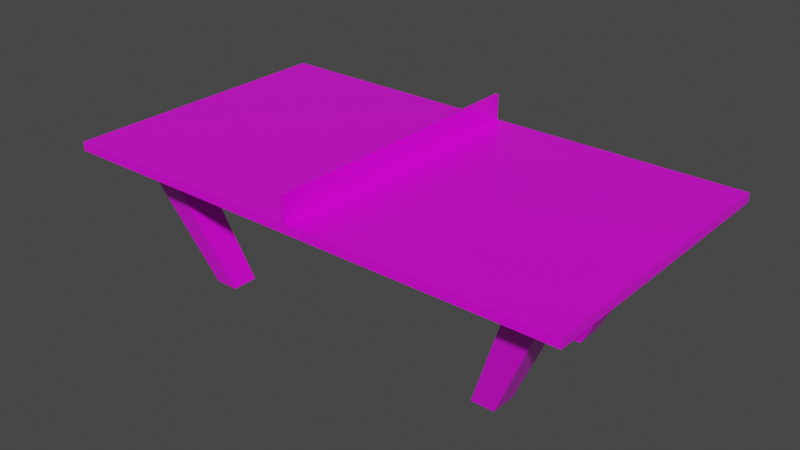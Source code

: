 # Source: Tisch.blend  (saved by Blender 2.92.15; exported with 4.5.12 LTS)
import bpy
from mathutils import Matrix  # noqa: F401  (used for matrix-valued properties, if any)

bpy.ops.wm.read_factory_settings(use_empty=True)
scene = bpy.context.scene
scene.name = 'Scene'

# ---- collections
col_collection = bpy.data.collections.new('Collection'); scene.collection.children.link(col_collection)

# ---- images (referenced by path relative to the original .blend; pixels are not part of the script)
import os
ASSET_DIR = os.environ.get("B2B_ASSET_DIR", "")  # directory of the original .blend (textures are referenced by path, not embedded)
HERE = os.path.dirname(os.path.abspath(__file__))  # packed textures are extracted next to this script under _unpacked/

def load_image(name, relpath, width, height, colorspace="sRGB"):
    """Load a texture the original file referenced (path relative to the .blend, or extracted next to this script)."""
    p = next((c for c in (os.path.join(HERE, relpath), os.path.join(ASSET_DIR, relpath)) if relpath and os.path.exists(c)), "")
    if p:
        img = bpy.data.images.load(p, check_existing=True)
        img.name = name
    else:  # same state as the original file: an image datablock whose file is absent (Cycles renders it pink)
        img = bpy.data.images.new(name, width, height)
        img.source = "FILE"
        img.filepath = "//" + (relpath or name)
    img.colorspace_settings.name = colorspace
    return img
img_tisch = load_image('Tisch', 'Tisch.png', 1024, 1024, 'sRGB')

# ---- materials (node trees are filled in below, after node groups)
mat_material = bpy.data.materials.new('Material')
mat_material.alpha_threshold = 0.0
mat_material.line_color = (0.0, 0.0, 0.0, 1.0)

# ---- material node trees
mat_material.use_nodes = True; mat_material.node_tree.nodes.clear()
_N = mat_material.node_tree.nodes; _L = mat_material.node_tree.links
n0 = _N.new('ShaderNodeOutputMaterial'); n0.name = 'Material Output'; n0.location = (300, 300)
n1 = _N.new('ShaderNodeBsdfPrincipled'); n1.name = 'Principled BSDF'; n1.location = (10, 300)
n1.distribution = 'GGX'
n1.subsurface_method = 'BURLEY'
n1.inputs[1].default_value = 0.1
n1.inputs[2].default_value = 0.3545
n1.inputs[3].default_value = 1.45
n1.inputs[13].default_value = 0.8091
n1.inputs[27].default_value = (0.0, 0.0, 0.0, 1.0)
n1.inputs[28].default_value = 1.0
n2 = _N.new('ShaderNodeTexImage'); n2.name = 'Image Texture'; n2.location = (-603, 339)
n2.image = img_tisch
_L.new(n1.outputs[0], n0.inputs[0])
_L.new(n2.outputs[0], n1.inputs[0])
n0.is_active_output = True

# ---- world
world_world = bpy.data.worlds.new('World'); scene.world = world_world
world_world.use_nodes = True; world_world.node_tree.nodes.clear()
_N = world_world.node_tree.nodes; _L = world_world.node_tree.links
n0 = _N.new('ShaderNodeOutputWorld'); n0.name = 'World Output'; n0.location = (300, 300)
n1 = _N.new('ShaderNodeBackground'); n1.name = 'Background'; n1.location = (10, 300)
n1.inputs[0].default_value = (0.05088, 0.05088, 0.05088, 1.0)
_L.new(n1.outputs[0], n0.inputs[0])
n0.is_active_output = True
world_world.color = (0.05088, 0.05088, 0.05088)
world_world.use_sun_shadow = False
world_world.sun_shadow_jitter_overblur = 0.0

# ---- meshes
me_cube = bpy.data.meshes.new('Cube')
me_cube.from_pydata([(1.0, 1.0, 0.01845), (1.0, 1.0, -0.04945), (1.0, -1.0, 0.01845), (1.0, -1.0, -0.04945), (-1.0, 1.0, 0.01845), (-1.0, 1.0, -0.04945), (-1.0, -1.0, 0.01845), (-1.0, -1.0, -0.04945), (0.0, 1.0, -0.04945), (0.0, -1.0, 0.01845), (0.0, -1.0, -0.04945), (0.0, 1.0, 0.01845), (-1.0, 0.0, -0.04945), (1.0, 0.0, 0.01845), (-1.0, 0.0, 0.01845), (1.0, 0.0, -0.04945), (0.0, 0.0, -0.04945), (0.0, 0.0, 0.01845), (-1.0, -0.5, -0.04945), (1.0, -0.5, 0.01845), (0.0, -0.5, -0.04945), (0.0, -0.5, 0.01845), (-1.0, -0.5, 0.01845), (1.0, -0.5, -0.04945), (-1.0, 0.5, 0.01845), (1.0, 0.5, -0.04945), (-1.0, 0.5, -0.04945), (1.0, 0.5, 0.01845), (0.0, 0.5, -0.04945), (0.0, 0.5, 0.01845), (0.5, -1.0, -0.04945), (0.5, 1.0, 0.01845), (0.5, 1.0, -0.04945), (0.5, -1.0, 0.01845), (0.5, 0.0, 0.01845), (0.5, 0.0, -0.04945), (0.5, -0.5, 0.01845), (0.5, -0.5, -0.04945), (0.5, 0.5, -0.04945), (0.5, 0.5, 0.01845), (-0.5, 1.0, -0.04945), (-0.5, -1.0, 0.01845), (-0.5, -1.0, -0.04945), (-0.5, 1.0, 0.01845), (-0.5, 0.0, -0.04945), (-0.5, 0.0, 0.01845), (-0.5, -0.5, -0.04945), (-0.5, -0.5, 0.01845), (-0.5, 0.5, 0.01845), (-0.5, 0.5, -0.04945), (0.75, -1.0, -0.04945), (0.75, 1.0, 0.01845), (0.75, 0.0, 0.01845), (0.75, -0.5, 0.01845), (0.75, 0.5, 0.01845), (0.75, 1.0, -0.04945), (0.75, -1.0, 0.01845), (0.75, 0.0, -0.04945), (0.75, -0.5, -0.04945), (0.75, 0.5, -0.04945), (0.25, 1.0, -0.04945), (0.25, -1.0, 0.01845), (0.25, 0.0, -0.04945), (0.25, -0.5, -0.04945), (0.25, 0.5, -0.04945), (0.25, -1.0, -0.04945), (0.25, 1.0, 0.01845), (0.25, 0.0, 0.01845), (0.25, -0.5, 0.01845), (0.25, 0.5, 0.01845), (-0.25, -1.0, -0.04945), (-0.25, 1.0, 0.01845), (-0.25, 0.0, 0.01845), (-0.25, -0.5, 0.01845), (-0.25, 0.5, 0.01845), (-0.25, 1.0, -0.04945), (-0.25, -1.0, 0.01845), (-0.25, 0.0, -0.04945), (-0.25, -0.5, -0.04945), (-0.25, 0.5, -0.04945), (-0.75, 1.0, -0.04945), (-0.75, -1.0, 0.01845), (-0.75, 0.0, -0.04945), (-0.75, -0.5, -0.04945), (-0.75, 0.5, -0.04945), (-0.75, -1.0, -0.04945), (-0.75, 1.0, 0.01845), (-0.75, 0.0, 0.01845), (-0.75, -0.5, 0.01845), (-0.75, 0.5, 0.01845), (-1.0, 0.75, 0.01845), (1.0, 0.75, -0.04945), (-1.0, 0.75, -0.04945), (1.0, 0.75, 0.01845), (0.0, 0.75, -0.04945), (0.0, 0.75, 0.01845), (0.5, 0.75, 0.01845), (0.5, 0.75, -0.04945), (-0.5, 0.75, -0.04945), (-0.5, 0.75, 0.01845), (0.75, 0.75, 0.01845), (0.75, 0.75, -0.04945), (0.25, 0.75, -0.04945), (0.25, 0.75, 0.01845), (-0.25, 0.75, 0.01845), (-0.25, 0.75, -0.04945), (-0.75, 0.75, -0.04945), (-0.75, 0.75, 0.01845), (-1.0, -0.75, -0.04945), (1.0, -0.75, 0.01845), (0.0, -0.75, -0.04945), (0.0, -0.75, 0.01845), (-1.0, -0.75, 0.01845), (1.0, -0.75, -0.04945), (0.5, -0.75, 0.01845), (0.5, -0.75, -0.04945), (-0.5, -0.75, -0.04945), (-0.5, -0.75, 0.01845), (0.75, -0.75, 0.01845), (0.75, -0.75, -0.04945), (0.25, -0.75, -0.04945), (0.25, -0.75, 0.01845), (-0.25, -0.75, 0.01845), (-0.25, -0.75, -0.04945), (-0.75, -0.75, -0.04945), (-0.75, -0.75, 0.01845), (-1.0, -0.25, 0.01845), (1.0, -0.25, -0.04945), (-1.0, -0.25, -0.04945), (1.0, -0.25, 0.01845), (0.0, -0.25, -0.04945), (0.0, -0.25, 0.01845), (0.5, -0.25, -0.04945), (0.5, -0.25, 0.01845), (-0.5, -0.25, 0.01845), (-0.5, -0.25, -0.04945), (0.75, -0.25, 0.01845), (0.75, -0.25, -0.04945), (0.25, -0.25, -0.04945), (0.25, -0.25, 0.01845), (-0.25, -0.25, 0.01845), (-0.25, -0.25, -0.04945), (-0.75, -0.25, -0.04945), (-0.75, -0.25, 0.01845), (-1.0, 0.25, -0.04945), (1.0, 0.25, 0.01845), (0.0, 0.25, -0.04945), (0.0, 0.25, 0.01845), (-1.0, 0.25, 0.01845), (1.0, 0.25, -0.04945), (0.5, 0.25, -0.04945), (0.5, 0.25, 0.01845), (-0.5, 0.25, 0.01845), (-0.5, 0.25, -0.04945), (0.75, 0.25, 0.01845), (0.75, 0.25, -0.04945), (0.25, 0.25, -0.04945), (0.25, 0.25, 0.01845), (-0.25, 0.25, 0.01845), (-0.25, 0.25, -0.04945), (-0.75, 0.25, -0.04945), (-0.75, 0.25, 0.01845), (-0.875, 1.0, -0.04945), (-0.875, -1.0, 0.01845), (-0.875, 0.0, -0.04945), (-0.875, -0.5, -0.04945), (-0.875, 0.5, -0.04945), (-0.875, -1.0, -0.04945), (-0.875, 1.0, 0.01845), (-0.875, 0.0, 0.01845), (-0.875, -0.5, 0.01845), (-0.875, 0.5, 0.01845), (-0.875, 0.75, -0.04945), (-0.875, 0.75, 0.01845), (-0.875, -0.75, -0.04945), (-0.875, -0.75, 0.01845), (-0.875, -0.25, -0.04945), (-0.875, -0.25, 0.01845), (-0.875, 0.25, -0.04945), (-0.875, 0.25, 0.01845), (0.875, -1.0, -0.04945), (0.875, 1.0, 0.01845), (0.875, 0.0, 0.01845), (0.875, -0.5, 0.01845), (0.875, 0.5, 0.01845), (0.875, 1.0, -0.04945), (0.875, -1.0, 0.01845), (0.875, 0.0, -0.04945), (0.875, -0.5, -0.04945), (0.875, 0.5, -0.04945), (0.875, 0.75, 0.01845), (0.875, 0.75, -0.04945), (0.875, -0.75, 0.01845), (0.875, -0.75, -0.04945), (0.875, -0.25, 0.01845), (0.875, -0.25, -0.04945), (0.875, 0.25, 0.01845), (0.875, 0.25, -0.04945), (0.5423, -0.3615, -1.055), (0.5423, -0.5423, -1.055), (0.6327, -0.3615, -1.055), (0.6327, -0.5423, -1.055), (0.5423, 0.3615, -1.055), (0.5423, 0.5423, -1.055), (0.6327, 0.3615, -1.055), (0.6327, 0.5423, -1.055), (-0.5423, -0.3615, -1.055), (-0.5423, -0.5423, -1.055), (-0.6327, -0.3615, -1.055), (-0.6327, -0.5423, -1.055), (-0.5423, 0.3615, -1.055), (-0.5423, 0.5423, -1.055), (-0.6327, 0.3615, -1.055), (-0.6327, 0.5423, -1.055), (0.125, 1.0, -0.04945), (0.125, -1.0, 0.01845), (0.125, 0.0, -0.04945), (0.125, -0.5, -0.04945), (0.125, 0.5, -0.04945), (0.125, -1.0, -0.04945), (0.125, 1.0, 0.01845), (0.125, 0.0, 0.01845), (0.125, -0.5, 0.01845), (0.125, 0.5, 0.01845), (0.125, 0.75, -0.04945), (0.125, 0.75, 0.01845), (0.125, -0.75, -0.04945), (0.125, -0.75, 0.01845), (0.125, -0.25, -0.04945), (0.125, -0.25, 0.01845), (0.125, 0.25, -0.04945), (0.125, 0.25, 0.01845), (-0.125, -1.0, -0.04945), (-0.125, 1.0, 0.01845), (-0.125, 0.0, 0.01845), (-0.125, -0.5, 0.01845), (-0.125, 0.5, 0.01845), (-0.125, 1.0, -0.04945), (-0.125, -1.0, 0.01845), (-0.125, 0.0, -0.04945), (-0.125, -0.5, -0.04945), (-0.125, 0.5, -0.04945), (-0.125, 0.75, 0.01845), (-0.125, 0.75, -0.04945), (-0.125, -0.75, 0.01845), (-0.125, -0.75, -0.04945), (-0.125, -0.25, 0.01845), (-0.125, -0.25, -0.04945), (-0.125, 0.25, 0.01845), (-0.125, 0.25, -0.04945), (0.0, -1.0, 0.2125), (0.0, 1.0, 0.2125), (0.0, 0.0, 0.2125), (0.0, -0.5, 0.2125), (0.0, 0.5, 0.2125), (0.0, 0.75, 0.2125), (0.0, -0.75, 0.2125), (0.0, -0.25, 0.2125), (0.0, 0.25, 0.2125), (0.0, -0.75, 0.01845), (0.0, -1.0, 0.01845), (0.0, 0.25, 0.01845), (0.0, 0.0, 0.01845), (0.0, -0.25, 0.01845), (0.0, -0.5, 0.01845), (0.0, 0.75, 0.01845), (0.0, 0.5, 0.01845), (0.0, 1.0, 0.01845), (0.0, -0.75, 0.2125), (0.0, -1.0, 0.2125), (0.0, 0.25, 0.2125), (0.0, 0.0, 0.2125), (0.0, -0.25, 0.2125), (0.0, -0.5, 0.2125), (0.0, 0.75, 0.2125), (0.0, 0.5, 0.2125), (0.0, 1.0, 0.2125), (0.007246, -0.7505, 0.01839), (0.007246, -1.001, 0.01839), (0.007246, 0.2502, 0.01839), (0.007246, 2.899e-12, 0.01839), (0.007246, -0.2502, 0.01839), (0.007246, -0.5003, 0.01839), (0.007246, 0.7505, 0.01839), (0.007246, 0.5003, 0.01839), (0.007246, 1.001, 0.01839), (0.007246, -0.7505, 0.2126), (0.007246, -1.001, 0.2126), (0.007246, 0.2502, 0.2126), (0.007246, 2.899e-12, 0.2126), (0.007246, -0.2502, 0.2126), (0.007246, -0.5003, 0.2126), (0.007246, 0.7505, 0.2126), (0.007246, 0.5003, 0.2126), (0.007246, 1.001, 0.2126), (-0.006097, -0.75, 0.01845), (-0.007108, -1.0, 0.01845), (-0.006097, 0.25, 0.01845), (-0.006097, 0.0, 0.01845), (-0.006097, -0.25, 0.01845), (-0.006097, -0.5, 0.01845), (-0.006097, 0.75, 0.01845), (-0.006097, 0.5, 0.01845), (-0.006097, 1.0, 0.01845), (-0.006097, -0.75, 0.2125), (-0.007108, -1.0, 0.2125), (-0.006097, 0.25, 0.2125), (-0.006097, 0.0, 0.2125), (-0.006097, -0.25, 0.2125), (-0.006097, -0.5, 0.2125), (-0.006097, 0.75, 0.2125), (-0.006097, 0.5, 0.2125), (-0.006097, 1.0, 0.2125)], [], [(175, 112, 6, 163), (167, 163, 6, 7), (92, 90, 4, 5), (193, 113, 3, 180), (113, 109, 2, 3), (185, 181, 0, 1), (237, 233, 11, 8), (245, 110, 10, 232), (219, 215, 9, 10), (227, 111, 9, 215), (231, 147, 17, 221), (249, 146, 16, 239), (149, 145, 13, 15), (197, 149, 15, 187), (128, 126, 14, 12), (179, 148, 14, 169), (108, 112, 22, 18), (229, 131, 21, 222), (247, 130, 20, 240), (127, 129, 19, 23), (195, 127, 23, 188), (177, 126, 22, 170), (173, 90, 24, 171), (191, 91, 25, 189), (91, 93, 27, 25), (243, 94, 28, 241), (225, 95, 29, 223), (144, 148, 24, 26), (100, 96, 39, 54), (102, 97, 38, 64), (138, 132, 37, 63), (136, 133, 36, 53), (156, 150, 35, 62), (154, 151, 34, 52), (118, 114, 33, 56), (50, 56, 33, 30), (60, 66, 31, 32), (120, 115, 30, 65), (106, 98, 49, 84), (104, 99, 48, 74), (140, 134, 47, 73), (142, 135, 46, 83), (158, 152, 45, 72), (160, 153, 44, 82), (124, 116, 42, 85), (80, 86, 43, 40), (70, 76, 41, 42), (122, 117, 41, 76), (180, 186, 56, 50), (192, 118, 56, 186), (196, 154, 52, 182), (194, 136, 53, 183), (190, 100, 54, 184), (97, 101, 59, 38), (132, 137, 58, 37), (150, 155, 57, 35), (32, 31, 51, 55), (115, 119, 50, 30), (226, 120, 65, 219), (214, 220, 66, 60), (230, 156, 62, 216), (228, 138, 63, 217), (224, 102, 64, 218), (96, 103, 69, 39), (133, 139, 68, 36), (151, 157, 67, 34), (114, 121, 61, 33), (30, 33, 61, 65), (244, 122, 76, 238), (232, 238, 76, 70), (248, 158, 72, 234), (246, 140, 73, 235), (242, 104, 74, 236), (98, 105, 79, 49), (135, 141, 78, 46), (153, 159, 77, 44), (116, 123, 70, 42), (40, 43, 71, 75), (162, 168, 86, 80), (174, 124, 85, 167), (178, 160, 82, 164), (176, 142, 83, 165), (172, 106, 211, 213), (99, 107, 89, 48), (134, 143, 88, 47), (152, 161, 87, 45), (42, 41, 81, 85), (117, 125, 81, 41), (43, 86, 107, 99), (162, 80, 106, 172), (40, 75, 105, 98), (233, 71, 104, 242), (31, 66, 103, 96), (214, 60, 102, 224), (32, 55, 101, 97), (181, 51, 100, 190), (71, 43, 99, 104), (80, 40, 98, 106), (60, 32, 97, 102), (51, 31, 96, 100), (220, 11, 95, 225), (237, 8, 94, 243), (1, 0, 93, 91), (185, 1, 91, 191), (168, 4, 90, 173), (26, 24, 90, 92), (47, 88, 125, 117), (83, 124, 207, 206), (46, 78, 123, 116), (235, 73, 122, 244), (36, 68, 121, 114), (217, 63, 120, 226), (37, 58, 119, 115), (183, 53, 118, 192), (73, 47, 117, 122), (83, 46, 116, 124), (63, 37, 115, 120), (53, 36, 114, 118), (7, 6, 112, 108), (222, 21, 111, 227), (240, 20, 110, 245), (23, 19, 109, 113), (188, 23, 113, 193), (170, 22, 112, 175), (45, 87, 143, 134), (164, 82, 142, 176), (44, 77, 141, 135), (234, 72, 140, 246), (34, 67, 139, 133), (216, 62, 138, 228), (35, 57, 137, 132), (182, 52, 136, 194), (82, 44, 135, 142), (72, 45, 134, 140), (52, 34, 133, 136), (62, 35, 132, 138), (169, 14, 126, 177), (187, 15, 127, 195), (15, 13, 129, 127), (239, 16, 130, 247), (221, 17, 131, 229), (18, 22, 126, 128), (48, 89, 161, 152), (166, 84, 160, 178), (49, 79, 159, 153), (236, 74, 158, 248), (39, 69, 157, 151), (218, 64, 156, 230), (38, 59, 155, 150), (184, 54, 154, 196), (84, 49, 153, 160), (74, 48, 152, 158), (54, 39, 151, 154), (64, 38, 150, 156), (12, 14, 148, 144), (171, 24, 148, 179), (189, 25, 149, 197), (25, 27, 145, 149), (241, 28, 146, 249), (223, 29, 147, 231), (89, 171, 179, 161), (26, 166, 178, 144), (87, 169, 177, 143), (12, 164, 176, 128), (88, 170, 175, 125), (18, 165, 174, 108), (86, 168, 173, 107), (5, 162, 172, 92), (92, 172, 166, 26), (128, 176, 165, 18), (144, 178, 164, 12), (108, 174, 167, 7), (5, 4, 168, 162), (107, 173, 171, 89), (143, 177, 170, 88), (161, 179, 169, 87), (85, 81, 163, 167), (125, 175, 163, 81), (59, 189, 197, 155), (27, 184, 196, 145), (57, 187, 195, 137), (13, 182, 194, 129), (119, 58, 198, 199), (19, 183, 192, 109), (55, 185, 191, 101), (0, 181, 190, 93), (93, 190, 184, 27), (129, 194, 183, 19), (145, 196, 182, 13), (109, 192, 186, 2), (3, 2, 186, 180), (59, 101, 203, 202), (137, 195, 188, 58), (155, 197, 187, 57), (55, 51, 181, 185), (119, 193, 180, 50), (198, 200, 201, 199), (193, 119, 199, 201), (188, 193, 201, 200), (58, 188, 200, 198), (203, 205, 204, 202), (189, 59, 202, 204), (191, 189, 204, 205), (101, 191, 205, 203), (208, 206, 207, 209), (165, 83, 206, 208), (124, 174, 209, 207), (174, 165, 208, 209), (213, 211, 210, 212), (106, 84, 210, 211), (84, 166, 212, 210), (166, 172, 213, 212), (69, 223, 231, 157), (28, 218, 230, 146), (67, 221, 229, 139), (16, 216, 228, 130), (68, 222, 227, 121), (20, 217, 226, 110), (66, 220, 225, 103), (8, 214, 224, 94), (94, 224, 218, 28), (130, 228, 217, 20), (146, 230, 216, 16), (8, 11, 220, 214), (110, 226, 219, 10), (103, 225, 223, 69), (139, 229, 222, 68), (157, 231, 221, 67), (121, 227, 215, 61), (65, 61, 215, 219), (79, 241, 249, 159), (29, 236, 248, 147), (77, 239, 247, 141), (17, 234, 246, 131), (78, 240, 245, 123), (21, 235, 244, 111), (75, 237, 243, 105), (11, 233, 242, 95), (95, 242, 236, 29), (131, 246, 235, 21), (147, 248, 234, 17), (10, 9, 238, 232), (111, 244, 238, 9), (105, 243, 241, 79), (141, 247, 240, 78), (159, 249, 239, 77), (123, 245, 232, 70), (75, 71, 233, 237), (17, 131, 263, 262), (252, 258, 270, 271), (21, 111, 259, 264), (250, 256, 268, 269), (258, 254, 275, 270), (257, 252, 271, 272), (29, 147, 261, 266), (9, 250, 269, 260), (272, 271, 289, 290), (260, 269, 287, 278), (262, 263, 281, 280), (268, 273, 291, 286), (264, 259, 277, 282), (274, 276, 294, 292), (267, 265, 283, 285), (275, 274, 292, 293), (251, 11, 267, 276), (253, 257, 272, 273), (147, 17, 262, 261), (254, 255, 274, 275), (11, 95, 265, 267), (111, 9, 260, 259), (255, 251, 276, 274), (95, 29, 266, 265), (256, 253, 273, 268), (131, 21, 264, 263), (277, 278, 296, 295), (284, 279, 297, 302), (290, 289, 307, 308), (278, 287, 305, 296), (280, 281, 299, 298), (286, 291, 309, 304), (282, 277, 295, 300), (292, 294, 312, 310), (266, 261, 279, 284), (259, 260, 278, 277), (270, 275, 293, 288), (269, 268, 286, 287), (261, 262, 280, 279), (271, 270, 288, 289), (263, 264, 282, 281), (276, 267, 285, 294), (273, 272, 290, 291), (265, 266, 284, 283), (303, 301, 310, 312), (301, 302, 311, 310), (297, 298, 307, 306), (302, 297, 306, 311), (295, 296, 305, 304), (300, 295, 304, 309), (299, 300, 309, 308), (298, 299, 308, 307), (288, 293, 311, 306), (287, 286, 304, 305), (279, 280, 298, 297), (289, 288, 306, 307), (281, 282, 300, 299), (294, 285, 303, 312), (291, 290, 308, 309), (283, 284, 302, 301), (293, 292, 310, 311), (285, 283, 301, 303), (277, 282, 281, 280, 279, 284, 283, 285, 294, 292, 293, 288, 289, 290, 291, 286, 287, 278)])
_uv = me_cube.uv_layers.new(name='UVMap')
_uv.uv.foreach_set('vector', [0.3912, 0.7974, 0.4163, 0.7974, 0.4163, 0.8475, 0.3912, 0.8475, 0.8441, 0.2804, 0.8305, 0.2804, 0.8305, 0.2553, 0.8441, 0.2553, 0.7569, 0.3055, 0.7433, 0.3055, 0.7433, 0.2553, 0.7569, 0.2553, 0.3912, 0.3661, 0.4163, 0.3661, 0.4163, 0.4163, 0.3912, 0.4163, 0.8005, 0.3055, 0.7869, 0.3055, 0.7869, 0.2553, 0.8005, 0.2553, 0.5395, 0.4713, 0.5259, 0.4713, 0.5259, 0.4462, 0.5395, 0.4462, 0.5395, 0.672, 0.5259, 0.672, 0.5259, 0.6469, 0.5395, 0.6469, 0.1905, 0.3661, 0.2156, 0.3661, 0.2156, 0.4163, 0.1905, 0.4163, 0.8441, 0.481, 0.8305, 0.481, 0.8305, 0.456, 0.8441, 0.456, 0.1905, 0.7974, 0.2156, 0.7974, 0.2156, 0.8475, 0.1905, 0.8475, 0.1905, 0.5967, 0.2156, 0.5967, 0.2156, 0.6469, 0.1905, 0.6469, 0.1905, 0.1655, 0.2156, 0.1655, 0.2156, 0.2156, 0.1905, 0.2156, 0.8005, 0.5061, 0.7869, 0.5061, 0.7869, 0.456, 0.8005, 0.456, 0.3912, 0.1655, 0.4163, 0.1655, 0.4163, 0.2156, 0.3912, 0.2156, 0.7569, 0.5061, 0.7433, 0.5061, 0.7433, 0.456, 0.7569, 0.456, 0.3912, 0.5967, 0.4163, 0.5967, 0.4163, 0.6469, 0.3912, 0.6469, 0.7569, 0.6064, 0.7433, 0.6064, 0.7433, 0.5563, 0.7569, 0.5563, 0.1905, 0.697, 0.2156, 0.697, 0.2156, 0.7472, 0.1905, 0.7472, 0.1905, 0.2658, 0.2156, 0.2658, 0.2156, 0.316, 0.1905, 0.316, 0.8005, 0.4058, 0.7869, 0.4058, 0.7869, 0.3556, 0.8005, 0.3556, 0.3912, 0.2658, 0.4163, 0.2658, 0.4163, 0.316, 0.3912, 0.316, 0.3912, 0.697, 0.4163, 0.697, 0.4163, 0.7472, 0.3912, 0.7472, 0.3912, 0.4964, 0.4163, 0.4964, 0.4163, 0.5466, 0.3912, 0.5466, 0.3912, 0.06514, 0.4163, 0.06514, 0.4163, 0.1153, 0.3912, 0.1153, 0.8005, 0.6064, 0.7869, 0.6064, 0.7869, 0.5563, 0.8005, 0.5563, 0.1905, 0.06514, 0.2156, 0.06514, 0.2156, 0.1153, 0.1905, 0.1153, 0.1905, 0.4964, 0.2156, 0.4964, 0.2156, 0.5466, 0.1905, 0.5466, 0.7569, 0.4058, 0.7433, 0.4058, 0.7433, 0.3556, 0.7569, 0.3556, 0.06514, 0.4964, 0.1153, 0.4964, 0.1153, 0.5466, 0.06514, 0.5466, 0.2658, 0.06514, 0.316, 0.06514, 0.316, 0.1153, 0.2658, 0.1153, 0.2658, 0.2658, 0.316, 0.2658, 0.316, 0.316, 0.2658, 0.316, 0.06514, 0.697, 0.1153, 0.697, 0.1153, 0.7472, 0.06514, 0.7472, 0.2658, 0.1655, 0.316, 0.1655, 0.316, 0.2156, 0.2658, 0.2156, 0.06514, 0.5967, 0.1153, 0.5967, 0.1153, 0.6469, 0.06514, 0.6469, 0.06514, 0.7974, 0.1153, 0.7974, 0.1153, 0.8475, 0.06514, 0.8475, 0.8441, 0.6064, 0.8305, 0.6064, 0.8305, 0.5563, 0.8441, 0.5563, 0.5395, 0.5967, 0.5259, 0.5967, 0.5259, 0.5466, 0.5395, 0.5466, 0.2658, 0.3661, 0.316, 0.3661, 0.316, 0.4163, 0.2658, 0.4163, 0.06514, 0.06514, 0.1153, 0.06514, 0.1153, 0.1153, 0.06514, 0.1153, 0.2658, 0.4964, 0.316, 0.4964, 0.316, 0.5466, 0.2658, 0.5466, 0.2658, 0.697, 0.316, 0.697, 0.316, 0.7472, 0.2658, 0.7472, 0.06514, 0.2658, 0.1153, 0.2658, 0.1153, 0.316, 0.06514, 0.316, 0.2658, 0.5967, 0.316, 0.5967, 0.316, 0.6469, 0.2658, 0.6469, 0.06514, 0.1655, 0.1153, 0.1655, 0.1153, 0.2156, 0.06514, 0.2156, 0.06514, 0.3661, 0.1153, 0.3661, 0.1153, 0.4163, 0.06514, 0.4163, 0.5395, 0.7974, 0.5259, 0.7974, 0.5259, 0.7472, 0.5395, 0.7472, 0.8441, 0.4058, 0.8305, 0.4058, 0.8305, 0.3556, 0.8441, 0.3556, 0.2658, 0.7974, 0.316, 0.7974, 0.316, 0.8475, 0.2658, 0.8475, 0.8441, 0.6315, 0.8305, 0.6315, 0.8305, 0.6064, 0.8441, 0.6064, 0.04006, 0.7974, 0.06514, 0.7974, 0.06514, 0.8475, 0.04006, 0.8475, 0.04006, 0.5967, 0.06514, 0.5967, 0.06514, 0.6469, 0.04006, 0.6469, 0.04006, 0.697, 0.06514, 0.697, 0.06514, 0.7472, 0.04006, 0.7472, 0.04006, 0.4964, 0.06514, 0.4964, 0.06514, 0.5466, 0.04006, 0.5466, 0.316, 0.06514, 0.3661, 0.06514, 0.3661, 0.1153, 0.316, 0.1153, 0.316, 0.2658, 0.3661, 0.2658, 0.3661, 0.316, 0.316, 0.316, 0.316, 0.1655, 0.3661, 0.1655, 0.3661, 0.2156, 0.316, 0.2156, 0.5395, 0.5466, 0.5259, 0.5466, 0.5259, 0.4964, 0.5395, 0.4964, 0.316, 0.3661, 0.3661, 0.3661, 0.3661, 0.4163, 0.316, 0.4163, 0.2407, 0.3661, 0.2658, 0.3661, 0.2658, 0.4163, 0.2407, 0.4163, 0.5395, 0.6218, 0.5259, 0.6218, 0.5259, 0.5967, 0.5395, 0.5967, 0.2407, 0.1655, 0.2658, 0.1655, 0.2658, 0.2156, 0.2407, 0.2156, 0.2407, 0.2658, 0.2658, 0.2658, 0.2658, 0.316, 0.2407, 0.316, 0.2407, 0.06514, 0.2658, 0.06514, 0.2658, 0.1153, 0.2407, 0.1153, 0.1153, 0.4964, 0.1655, 0.4964, 0.1655, 0.5466, 0.1153, 0.5466, 0.1153, 0.697, 0.1655, 0.697, 0.1655, 0.7472, 0.1153, 0.7472, 0.1153, 0.5967, 0.1655, 0.5967, 0.1655, 0.6469, 0.1153, 0.6469, 0.1153, 0.7974, 0.1655, 0.7974, 0.1655, 0.8475, 0.1153, 0.8475, 0.8441, 0.5563, 0.8305, 0.5563, 0.8305, 0.5061, 0.8441, 0.5061, 0.2407, 0.7974, 0.2658, 0.7974, 0.2658, 0.8475, 0.2407, 0.8475, 0.8441, 0.4309, 0.8305, 0.4309, 0.8305, 0.4058, 0.8441, 0.4058, 0.2407, 0.5967, 0.2658, 0.5967, 0.2658, 0.6469, 0.2407, 0.6469, 0.2407, 0.697, 0.2658, 0.697, 0.2658, 0.7472, 0.2407, 0.7472, 0.2407, 0.4964, 0.2658, 0.4964, 0.2658, 0.5466, 0.2407, 0.5466, 0.1153, 0.06514, 0.1655, 0.06514, 0.1655, 0.1153, 0.1153, 0.1153, 0.1153, 0.2658, 0.1655, 0.2658, 0.1655, 0.316, 0.1153, 0.316, 0.1153, 0.1655, 0.1655, 0.1655, 0.1655, 0.2156, 0.1153, 0.2156, 0.1153, 0.3661, 0.1655, 0.3661, 0.1655, 0.4163, 0.1153, 0.4163, 0.5395, 0.7472, 0.5259, 0.7472, 0.5259, 0.697, 0.5395, 0.697, 0.5395, 0.8224, 0.5259, 0.8224, 0.5259, 0.7974, 0.5395, 0.7974, 0.04006, 0.3661, 0.06514, 0.3661, 0.06514, 0.4163, 0.04006, 0.4163, 0.04006, 0.1655, 0.06514, 0.1655, 0.06514, 0.2156, 0.04006, 0.2156, 0.04006, 0.2658, 0.06514, 0.2658, 0.06514, 0.316, 0.04006, 0.316, 0.8764, 0.8986, 0.852, 0.8927, 0.8587, 0.6866, 0.8764, 0.6908, 0.316, 0.4964, 0.3661, 0.4964, 0.3661, 0.5466, 0.316, 0.5466, 0.316, 0.697, 0.3661, 0.697, 0.3661, 0.7472, 0.316, 0.7472, 0.316, 0.5967, 0.3661, 0.5967, 0.3661, 0.6469, 0.316, 0.6469, 0.8441, 0.3556, 0.8305, 0.3556, 0.8305, 0.3055, 0.8441, 0.3055, 0.316, 0.7974, 0.3661, 0.7974, 0.3661, 0.8475, 0.316, 0.8475, 0.316, 0.4462, 0.3661, 0.4462, 0.3661, 0.4964, 0.316, 0.4964, 0.04006, 0.01498, 0.06514, 0.01498, 0.06514, 0.06514, 0.04006, 0.06514, 0.1153, 0.01498, 0.1655, 0.01498, 0.1655, 0.06514, 0.1153, 0.06514, 0.2407, 0.4462, 0.2658, 0.4462, 0.2658, 0.4964, 0.2407, 0.4964, 0.1153, 0.4462, 0.1655, 0.4462, 0.1655, 0.4964, 0.1153, 0.4964, 0.2407, 0.01498, 0.2658, 0.01498, 0.2658, 0.06514, 0.2407, 0.06514, 0.316, 0.01498, 0.3661, 0.01498, 0.3661, 0.06514, 0.316, 0.06514, 0.04006, 0.4462, 0.06514, 0.4462, 0.06514, 0.4964, 0.04006, 0.4964, 0.2658, 0.4462, 0.316, 0.4462, 0.316, 0.4964, 0.2658, 0.4964, 0.06514, 0.01498, 0.1153, 0.01498, 0.1153, 0.06514, 0.06514, 0.06514, 0.2658, 0.01498, 0.316, 0.01498, 0.316, 0.06514, 0.2658, 0.06514, 0.06514, 0.4462, 0.1153, 0.4462, 0.1153, 0.4964, 0.06514, 0.4964, 0.1905, 0.4462, 0.2156, 0.4462, 0.2156, 0.4964, 0.1905, 0.4964, 0.1905, 0.01498, 0.2156, 0.01498, 0.2156, 0.06514, 0.1905, 0.06514, 0.8005, 0.6566, 0.7869, 0.6566, 0.7869, 0.6064, 0.8005, 0.6064, 0.3912, 0.01498, 0.4163, 0.01498, 0.4163, 0.06514, 0.3912, 0.06514, 0.3912, 0.4462, 0.4163, 0.4462, 0.4163, 0.4964, 0.3912, 0.4964, 0.7569, 0.3556, 0.7433, 0.3556, 0.7433, 0.3055, 0.7569, 0.3055, 0.316, 0.7472, 0.3661, 0.7472, 0.3661, 0.7974, 0.316, 0.7974, 0.793, 0.2184, 0.7433, 0.2252, 0.7571, 0.01993, 0.793, 0.01498, 0.1153, 0.316, 0.1655, 0.316, 0.1655, 0.3661, 0.1153, 0.3661, 0.2407, 0.7472, 0.2658, 0.7472, 0.2658, 0.7974, 0.2407, 0.7974, 0.1153, 0.7472, 0.1655, 0.7472, 0.1655, 0.7974, 0.1153, 0.7974, 0.2407, 0.316, 0.2658, 0.316, 0.2658, 0.3661, 0.2407, 0.3661, 0.316, 0.316, 0.3661, 0.316, 0.3661, 0.3661, 0.316, 0.3661, 0.04006, 0.7472, 0.06514, 0.7472, 0.06514, 0.7974, 0.04006, 0.7974, 0.2658, 0.7472, 0.316, 0.7472, 0.316, 0.7974, 0.2658, 0.7974, 0.06514, 0.316, 0.1153, 0.316, 0.1153, 0.3661, 0.06514, 0.3661, 0.2658, 0.316, 0.316, 0.316, 0.316, 0.3661, 0.2658, 0.3661, 0.06514, 0.7472, 0.1153, 0.7472, 0.1153, 0.7974, 0.06514, 0.7974, 0.7569, 0.6566, 0.7433, 0.6566, 0.7433, 0.6064, 0.7569, 0.6064, 0.1905, 0.7472, 0.2156, 0.7472, 0.2156, 0.7974, 0.1905, 0.7974, 0.1905, 0.316, 0.2156, 0.316, 0.2156, 0.3661, 0.1905, 0.3661, 0.8005, 0.3556, 0.7869, 0.3556, 0.7869, 0.3055, 0.8005, 0.3055, 0.3912, 0.316, 0.4163, 0.316, 0.4163, 0.3661, 0.3912, 0.3661, 0.3912, 0.7472, 0.4163, 0.7472, 0.4163, 0.7974, 0.3912, 0.7974, 0.316, 0.6469, 0.3661, 0.6469, 0.3661, 0.697, 0.316, 0.697, 0.04006, 0.2156, 0.06514, 0.2156, 0.06514, 0.2658, 0.04006, 0.2658, 0.1153, 0.2156, 0.1655, 0.2156, 0.1655, 0.2658, 0.1153, 0.2658, 0.2407, 0.6469, 0.2658, 0.6469, 0.2658, 0.697, 0.2407, 0.697, 0.1153, 0.6469, 0.1655, 0.6469, 0.1655, 0.697, 0.1153, 0.697, 0.2407, 0.2156, 0.2658, 0.2156, 0.2658, 0.2658, 0.2407, 0.2658, 0.316, 0.2156, 0.3661, 0.2156, 0.3661, 0.2658, 0.316, 0.2658, 0.04006, 0.6469, 0.06514, 0.6469, 0.06514, 0.697, 0.04006, 0.697, 0.06514, 0.2156, 0.1153, 0.2156, 0.1153, 0.2658, 0.06514, 0.2658, 0.2658, 0.6469, 0.316, 0.6469, 0.316, 0.697, 0.2658, 0.697, 0.06514, 0.6469, 0.1153, 0.6469, 0.1153, 0.697, 0.06514, 0.697, 0.2658, 0.2156, 0.316, 0.2156, 0.316, 0.2658, 0.2658, 0.2658, 0.3912, 0.6469, 0.4163, 0.6469, 0.4163, 0.697, 0.3912, 0.697, 0.3912, 0.2156, 0.4163, 0.2156, 0.4163, 0.2658, 0.3912, 0.2658, 0.8005, 0.456, 0.7869, 0.456, 0.7869, 0.4058, 0.8005, 0.4058, 0.1905, 0.2156, 0.2156, 0.2156, 0.2156, 0.2658, 0.1905, 0.2658, 0.1905, 0.6469, 0.2156, 0.6469, 0.2156, 0.697, 0.1905, 0.697, 0.7569, 0.5563, 0.7433, 0.5563, 0.7433, 0.5061, 0.7569, 0.5061, 0.316, 0.5466, 0.3661, 0.5466, 0.3661, 0.5967, 0.316, 0.5967, 0.04006, 0.1153, 0.06514, 0.1153, 0.06514, 0.1655, 0.04006, 0.1655, 0.1153, 0.1153, 0.1655, 0.1153, 0.1655, 0.1655, 0.1153, 0.1655, 0.2407, 0.5466, 0.2658, 0.5466, 0.2658, 0.5967, 0.2407, 0.5967, 0.1153, 0.5466, 0.1655, 0.5466, 0.1655, 0.5967, 0.1153, 0.5967, 0.2407, 0.1153, 0.2658, 0.1153, 0.2658, 0.1655, 0.2407, 0.1655, 0.316, 0.1153, 0.3661, 0.1153, 0.3661, 0.1655, 0.316, 0.1655, 0.04006, 0.5466, 0.06514, 0.5466, 0.06514, 0.5967, 0.04006, 0.5967, 0.06514, 0.1153, 0.1153, 0.1153, 0.1153, 0.1655, 0.06514, 0.1655, 0.2658, 0.5466, 0.316, 0.5466, 0.316, 0.5967, 0.2658, 0.5967, 0.06514, 0.5466, 0.1153, 0.5466, 0.1153, 0.5967, 0.06514, 0.5967, 0.2658, 0.1153, 0.316, 0.1153, 0.316, 0.1655, 0.2658, 0.1655, 0.7569, 0.456, 0.7433, 0.456, 0.7433, 0.4058, 0.7569, 0.4058, 0.3912, 0.5466, 0.4163, 0.5466, 0.4163, 0.5967, 0.3912, 0.5967, 0.3912, 0.1153, 0.4163, 0.1153, 0.4163, 0.1655, 0.3912, 0.1655, 0.8005, 0.5563, 0.7869, 0.5563, 0.7869, 0.5061, 0.8005, 0.5061, 0.1905, 0.1153, 0.2156, 0.1153, 0.2156, 0.1655, 0.1905, 0.1655, 0.1905, 0.5466, 0.2156, 0.5466, 0.2156, 0.5967, 0.1905, 0.5967, 0.3661, 0.5466, 0.3912, 0.5466, 0.3912, 0.5967, 0.3661, 0.5967, 0.01498, 0.1153, 0.04006, 0.1153, 0.04006, 0.1655, 0.01498, 0.1655, 0.3661, 0.6469, 0.3912, 0.6469, 0.3912, 0.697, 0.3661, 0.697, 0.01498, 0.2156, 0.04006, 0.2156, 0.04006, 0.2658, 0.01498, 0.2658, 0.3661, 0.7472, 0.3912, 0.7472, 0.3912, 0.7974, 0.3661, 0.7974, 0.01498, 0.316, 0.04006, 0.316, 0.04006, 0.3661, 0.01498, 0.3661, 0.3661, 0.4462, 0.3912, 0.4462, 0.3912, 0.4964, 0.3661, 0.4964, 0.01498, 0.01498, 0.04006, 0.01498, 0.04006, 0.06514, 0.01498, 0.06514, 0.01498, 0.06514, 0.04006, 0.06514, 0.04006, 0.1153, 0.01498, 0.1153, 0.01498, 0.2658, 0.04006, 0.2658, 0.04006, 0.316, 0.01498, 0.316, 0.01498, 0.1655, 0.04006, 0.1655, 0.04006, 0.2156, 0.01498, 0.2156, 0.01498, 0.3661, 0.04006, 0.3661, 0.04006, 0.4163, 0.01498, 0.4163, 0.5395, 0.8475, 0.5259, 0.8475, 0.5259, 0.8224, 0.5395, 0.8224, 0.3661, 0.4964, 0.3912, 0.4964, 0.3912, 0.5466, 0.3661, 0.5466, 0.3661, 0.697, 0.3912, 0.697, 0.3912, 0.7472, 0.3661, 0.7472, 0.3661, 0.5967, 0.3912, 0.5967, 0.3912, 0.6469, 0.3661, 0.6469, 0.8441, 0.3055, 0.8305, 0.3055, 0.8305, 0.2804, 0.8441, 0.2804, 0.3661, 0.7974, 0.3912, 0.7974, 0.3912, 0.8475, 0.3661, 0.8475, 0.3661, 0.1153, 0.3912, 0.1153, 0.3912, 0.1655, 0.3661, 0.1655, 0.01498, 0.5466, 0.04006, 0.5466, 0.04006, 0.5967, 0.01498, 0.5967, 0.3661, 0.2156, 0.3912, 0.2156, 0.3912, 0.2658, 0.3661, 0.2658, 0.01498, 0.6469, 0.04006, 0.6469, 0.04006, 0.697, 0.01498, 0.697, 0.6637, 0.2553, 0.7133, 0.2622, 0.7133, 0.4657, 0.6774, 0.4607, 0.01498, 0.7472, 0.04006, 0.7472, 0.04006, 0.7974, 0.01498, 0.7974, 0.3661, 0.01498, 0.3912, 0.01498, 0.3912, 0.06514, 0.3661, 0.06514, 0.01498, 0.4462, 0.04006, 0.4462, 0.04006, 0.4964, 0.01498, 0.4964, 0.01498, 0.4964, 0.04006, 0.4964, 0.04006, 0.5466, 0.01498, 0.5466, 0.01498, 0.697, 0.04006, 0.697, 0.04006, 0.7472, 0.01498, 0.7472, 0.01498, 0.5967, 0.04006, 0.5967, 0.04006, 0.6469, 0.01498, 0.6469, 0.01498, 0.7974, 0.04006, 0.7974, 0.04006, 0.8475, 0.01498, 0.8475, 0.8441, 0.6566, 0.8305, 0.6566, 0.8305, 0.6315, 0.8441, 0.6315, 0.7133, 0.2185, 0.6637, 0.2254, 0.6774, 0.01993, 0.7133, 0.01498, 0.3661, 0.2658, 0.3912, 0.2658, 0.3912, 0.316, 0.3661, 0.316, 0.3661, 0.1655, 0.3912, 0.1655, 0.3912, 0.2156, 0.3661, 0.2156, 0.5395, 0.4964, 0.5259, 0.4964, 0.5259, 0.4713, 0.5395, 0.4713, 0.3661, 0.3661, 0.3912, 0.3661, 0.3912, 0.4163, 0.3661, 0.4163, 0.8229, 0.01498, 0.8411, 0.01498, 0.8411, 0.05125, 0.8229, 0.05125, 0.822, 0.8986, 0.7976, 0.8927, 0.8044, 0.6866, 0.822, 0.6908, 0.6337, 0.4595, 0.584, 0.4664, 0.5978, 0.2606, 0.6337, 0.2557, 0.6637, 0.7424, 0.688, 0.7365, 0.688, 0.9439, 0.6704, 0.9481, 0.8229, 0.1474, 0.8411, 0.1474, 0.8411, 0.1837, 0.8229, 0.1837, 0.9307, 0.8981, 0.9063, 0.8923, 0.9131, 0.6866, 0.9307, 0.6908, 0.584, 0.01498, 0.6337, 0.02181, 0.6337, 0.2257, 0.5978, 0.2208, 0.7433, 0.6924, 0.7677, 0.6866, 0.7677, 0.8944, 0.7501, 0.8986, 0.871, 0.01498, 0.8892, 0.01498, 0.8892, 0.05125, 0.871, 0.05125, 0.985, 0.8981, 0.9606, 0.8922, 0.9674, 0.6866, 0.985, 0.6908, 0.4462, 0.6927, 0.4706, 0.6868, 0.4706, 0.8945, 0.453, 0.8988, 0.584, 0.4963, 0.6337, 0.5032, 0.6337, 0.7069, 0.5978, 0.702, 0.8229, 0.0812, 0.8411, 0.0812, 0.8411, 0.1175, 0.8229, 0.1175, 0.6637, 0.4963, 0.7133, 0.5032, 0.7133, 0.7066, 0.6774, 0.7016, 0.584, 0.7428, 0.6084, 0.7369, 0.6084, 0.9442, 0.5908, 0.9484, 0.4959, 0.65, 0.4462, 0.6568, 0.46, 0.4512, 0.4959, 0.4462, 0.1655, 0.5466, 0.1905, 0.5466, 0.1905, 0.5967, 0.1655, 0.5967, 0.2156, 0.1153, 0.2407, 0.1153, 0.2407, 0.1655, 0.2156, 0.1655, 0.1655, 0.6469, 0.1905, 0.6469, 0.1905, 0.697, 0.1655, 0.697, 0.2156, 0.2156, 0.2407, 0.2156, 0.2407, 0.2658, 0.2156, 0.2658, 0.1655, 0.7472, 0.1905, 0.7472, 0.1905, 0.7974, 0.1655, 0.7974, 0.2156, 0.316, 0.2407, 0.316, 0.2407, 0.3661, 0.2156, 0.3661, 0.1655, 0.4462, 0.1905, 0.4462, 0.1905, 0.4964, 0.1655, 0.4964, 0.2156, 0.01498, 0.2407, 0.01498, 0.2407, 0.06514, 0.2156, 0.06514, 0.2156, 0.06514, 0.2407, 0.06514, 0.2407, 0.1153, 0.2156, 0.1153, 0.2156, 0.2658, 0.2407, 0.2658, 0.2407, 0.316, 0.2156, 0.316, 0.2156, 0.1655, 0.2407, 0.1655, 0.2407, 0.2156, 0.2156, 0.2156, 0.5395, 0.6469, 0.5259, 0.6469, 0.5259, 0.6218, 0.5395, 0.6218, 0.2156, 0.3661, 0.2407, 0.3661, 0.2407, 0.4163, 0.2156, 0.4163, 0.1655, 0.4964, 0.1905, 0.4964, 0.1905, 0.5466, 0.1655, 0.5466, 0.1655, 0.697, 0.1905, 0.697, 0.1905, 0.7472, 0.1655, 0.7472, 0.1655, 0.5967, 0.1905, 0.5967, 0.1905, 0.6469, 0.1655, 0.6469, 0.1655, 0.7974, 0.1905, 0.7974, 0.1905, 0.8475, 0.1655, 0.8475, 0.8441, 0.5061, 0.8305, 0.5061, 0.8305, 0.481, 0.8441, 0.481, 0.1655, 0.1153, 0.1905, 0.1153, 0.1905, 0.1655, 0.1655, 0.1655, 0.2156, 0.5466, 0.2407, 0.5466, 0.2407, 0.5967, 0.2156, 0.5967, 0.1655, 0.2156, 0.1905, 0.2156, 0.1905, 0.2658, 0.1655, 0.2658, 0.2156, 0.6469, 0.2407, 0.6469, 0.2407, 0.697, 0.2156, 0.697, 0.1655, 0.316, 0.1905, 0.316, 0.1905, 0.3661, 0.1655, 0.3661, 0.2156, 0.7472, 0.2407, 0.7472, 0.2407, 0.7974, 0.2156, 0.7974, 0.1655, 0.01498, 0.1905, 0.01498, 0.1905, 0.06514, 0.1655, 0.06514, 0.2156, 0.4462, 0.2407, 0.4462, 0.2407, 0.4964, 0.2156, 0.4964, 0.2156, 0.4964, 0.2407, 0.4964, 0.2407, 0.5466, 0.2156, 0.5466, 0.2156, 0.697, 0.2407, 0.697, 0.2407, 0.7472, 0.2156, 0.7472, 0.2156, 0.5967, 0.2407, 0.5967, 0.2407, 0.6469, 0.2156, 0.6469, 0.8441, 0.456, 0.8305, 0.456, 0.8305, 0.4309, 0.8441, 0.4309, 0.2156, 0.7974, 0.2407, 0.7974, 0.2407, 0.8475, 0.2156, 0.8475, 0.1655, 0.06514, 0.1905, 0.06514, 0.1905, 0.1153, 0.1655, 0.1153, 0.1655, 0.2658, 0.1905, 0.2658, 0.1905, 0.316, 0.1655, 0.316, 0.1655, 0.1655, 0.1905, 0.1655, 0.1905, 0.2156, 0.1655, 0.2156, 0.1655, 0.3661, 0.1905, 0.3661, 0.1905, 0.4163, 0.1655, 0.4163, 0.5395, 0.697, 0.5259, 0.697, 0.5259, 0.672, 0.5395, 0.672, 0.8229, 0.2136, 0.8229, 0.2136, 0.8229, 0.2136, 0.8229, 0.2136, 0.8229, 0.2136, 0.8229, 0.2136, 0.8229, 0.2136, 0.8229, 0.2136, 0.8229, 0.2136, 0.8229, 0.2136, 0.8229, 0.2136, 0.8229, 0.2136, 0.8229, 0.2136, 0.8229, 0.2136, 0.8229, 0.2136, 0.8229, 0.2136, 0.8229, 0.2136, 0.8229, 0.2136, 0.8229, 0.2136, 0.8229, 0.2136, 0.8229, 0.2136, 0.8229, 0.2136, 0.8229, 0.2136, 0.8229, 0.2136, 0.8229, 0.2136, 0.8229, 0.2136, 0.8229, 0.2136, 0.8229, 0.2136, 0.8229, 0.2136, 0.8229, 0.2136, 0.8229, 0.2136, 0.8229, 0.2136, 0.9711, 0.5061, 0.9711, 0.456, 0.9724, 0.456, 0.9724, 0.5061, 0.9053, 0.1501, 0.9053, 0.189, 0.9039, 0.189, 0.9039, 0.1501, 0.9411, 0.456, 0.9411, 0.5061, 0.9397, 0.5061, 0.9397, 0.456, 0.9711, 0.6064, 0.9711, 0.5563, 0.9724, 0.5563, 0.9724, 0.6064, 0.9411, 0.5563, 0.9411, 0.6064, 0.9397, 0.6064, 0.9397, 0.5563, 0.9711, 0.3055, 0.9711, 0.2553, 0.9724, 0.2553, 0.9724, 0.3055, 0.9411, 0.2553, 0.9411, 0.3055, 0.9397, 0.3055, 0.9397, 0.2553, 0.9711, 0.3556, 0.9711, 0.3055, 0.9724, 0.3055, 0.9724, 0.3556, 0.8229, 0.2136, 0.8229, 0.2136, 0.8229, 0.2136, 0.8229, 0.2136, 0.8229, 0.2136, 0.8229, 0.2136, 0.8229, 0.2136, 0.8229, 0.2136, 0.8229, 0.2136, 0.8229, 0.2136, 0.8229, 0.2136, 0.8229, 0.2136, 0.8229, 0.2136, 0.8229, 0.2136, 0.8229, 0.2136, 0.8229, 0.2136, 0.8229, 0.2136, 0.8229, 0.2136, 0.8229, 0.2136, 0.8229, 0.2136, 0.8229, 0.2136, 0.8229, 0.2136, 0.8229, 0.2136, 0.8229, 0.2136, 0.8229, 0.2136, 0.8229, 0.2136, 0.8229, 0.2136, 0.8229, 0.2136, 0.8229, 0.2136, 0.8229, 0.2136, 0.8229, 0.2136, 0.8229, 0.2136, 0.8229, 0.2136, 0.8229, 0.2136, 0.8229, 0.2136, 0.8229, 0.2136, 0.8229, 0.2136, 0.8229, 0.2136, 0.8229, 0.2136, 0.8229, 0.2136, 0.8769, 0.6064, 0.8769, 0.6566, 0.874, 0.6566, 0.874, 0.6064, 0.8769, 0.3556, 0.8769, 0.4058, 0.874, 0.4058, 0.874, 0.3556, 0.9069, 0.5061, 0.9069, 0.456, 0.9098, 0.456, 0.9098, 0.5061, 0.8739, 0.0812, 0.8739, 0.1201, 0.871, 0.1201, 0.871, 0.0812, 0.8769, 0.456, 0.8769, 0.5061, 0.874, 0.5061, 0.874, 0.456, 0.9069, 0.6064, 0.9069, 0.5563, 0.9098, 0.5563, 0.9098, 0.6064, 0.8769, 0.5563, 0.8769, 0.6064, 0.874, 0.6064, 0.874, 0.5563, 0.9069, 0.3055, 0.9069, 0.2553, 0.9098, 0.2553, 0.9098, 0.3055, 0.9411, 0.3556, 0.9411, 0.4058, 0.9397, 0.4058, 0.9397, 0.3556, 0.9411, 0.6064, 0.9411, 0.6566, 0.9397, 0.6566, 0.9397, 0.6064, 0.9711, 0.4058, 0.9711, 0.3556, 0.9724, 0.3556, 0.9724, 0.4058, 0.9711, 0.6566, 0.9711, 0.6064, 0.9724, 0.6064, 0.9724, 0.6566, 0.9411, 0.4058, 0.9411, 0.456, 0.9397, 0.456, 0.9397, 0.4058, 0.9711, 0.456, 0.9711, 0.4058, 0.9724, 0.4058, 0.9724, 0.456, 0.9411, 0.5061, 0.9411, 0.5563, 0.9397, 0.5563, 0.9397, 0.5061, 0.9039, 0.1201, 0.9039, 0.0812, 0.9053, 0.0812, 0.9053, 0.1201, 0.9711, 0.5563, 0.9711, 0.5061, 0.9724, 0.5061, 0.9724, 0.5563, 0.9411, 0.3055, 0.9411, 0.3556, 0.9397, 0.3556, 0.9397, 0.3055, 0.4852, 0.01498, 0.4852, 0.06514, 0.4462, 0.06514, 0.4462, 0.01498, 0.4852, 0.06514, 0.4852, 0.1153, 0.4462, 0.1153, 0.4462, 0.06514, 0.4852, 0.1655, 0.4852, 0.2156, 0.4462, 0.2156, 0.4462, 0.1655, 0.4852, 0.1153, 0.4852, 0.1655, 0.4462, 0.1655, 0.4462, 0.1153, 0.4852, 0.3661, 0.4852, 0.4163, 0.4462, 0.4163, 0.4462, 0.3661, 0.4852, 0.316, 0.4852, 0.3661, 0.4462, 0.3661, 0.4462, 0.316, 0.4852, 0.2658, 0.4852, 0.316, 0.4462, 0.316, 0.4462, 0.2658, 0.4852, 0.2156, 0.4852, 0.2658, 0.4462, 0.2658, 0.4462, 0.2156, 0.9069, 0.4058, 0.9069, 0.3556, 0.9098, 0.3556, 0.9098, 0.4058, 0.9069, 0.6566, 0.9069, 0.6064, 0.9098, 0.6064, 0.9098, 0.6566, 0.8769, 0.4058, 0.8769, 0.456, 0.874, 0.456, 0.874, 0.4058, 0.9069, 0.456, 0.9069, 0.4058, 0.9098, 0.4058, 0.9098, 0.456, 0.8769, 0.5061, 0.8769, 0.5563, 0.874, 0.5563, 0.874, 0.5061, 0.871, 0.189, 0.871, 0.1501, 0.8739, 0.1501, 0.8739, 0.189, 0.9069, 0.5563, 0.9069, 0.5061, 0.9098, 0.5061, 0.9098, 0.5563, 0.8769, 0.3055, 0.8769, 0.3556, 0.874, 0.3556, 0.874, 0.3055, 0.9069, 0.3556, 0.9069, 0.3055, 0.9098, 0.3055, 0.9098, 0.3556, 0.8769, 0.2553, 0.8769, 0.3055, 0.874, 0.3055, 0.874, 0.2553, 0.5541, 0.06514, 0.5541, 0.1153, 0.5541, 0.1655, 0.5541, 0.2156, 0.5541, 0.2658, 0.5541, 0.316, 0.5541, 0.3661, 0.5541, 0.4163, 0.5151, 0.4163, 0.5151, 0.3661, 0.5151, 0.316, 0.5151, 0.2658, 0.5151, 0.2156, 0.5151, 0.1655, 0.5151, 0.1153, 0.5151, 0.06514, 0.5151, 0.01498, 0.5541, 0.01498])
me_cube.materials.append(mat_material)
me_cube.use_remesh_preserve_volume = False
me_cube.use_remesh_preserve_attributes = False
me_cube.use_mirror_vertex_groups = False
me_cube.update()

# ---- objects
ob_cube = bpy.data.objects.new('Cube', me_cube)

# ---- transforms, parenting, visibility, modifiers, constraints
ob_cube.location = (0.0, 0.0, 0.74)
ob_cube.scale = (1.37, 0.765, 0.7014)
ob_cube.lock_rotations_4d = False
ob_cube.empty_display_type = 'ARROWS'
ob_cube.lineart.crease_threshold = 0.0

# ---- collection membership
col_collection.objects.link(ob_cube)

# ---- scene / render settings (as saved in the file)
scene.frame_start = 1; scene.frame_end = 250; scene.frame_set(1)
scene.render.engine = 'CYCLES'
scene.cycles.use_denoising = False
scene.cycles.samples = 128
scene.cycles.sampling_pattern = 'TABULATED_SOBOL'
scene.cycles.use_adaptive_sampling = False
scene.cycles.use_light_tree = False
scene.view_settings.view_transform = 'Filmic'
bpy.context.view_layer.update()

# ---- added for rendering (the .blend has no active camera and no usable light): camera, sun
cam_auto = bpy.data.cameras.new('AutoCamera')
cam_auto.lens = 50.0
cam_auto.sensor_width = 36.0
cam_auto.clip_end = 1000.0
ob_auto_camera = bpy.data.objects.new('AutoCamera', cam_auto)
scene.collection.objects.link(ob_auto_camera)
ob_auto_camera.location = (3.0183, -3.62196, 2.8592)
ob_auto_camera.rotation_euler = (1.09748, -7.21219e-08, 0.694738)
scene.camera = ob_auto_camera
light_auto_sun = bpy.data.lights.new('AutoSun', 'SUN')
light_auto_sun.energy = 3.0
light_auto_sun.angle = 0.0523599
ob_auto_sun = bpy.data.objects.new('AutoSun', light_auto_sun)
scene.collection.objects.link(ob_auto_sun)
ob_auto_sun.rotation_euler = (0.872665, 0.174533, 0.523599)
bpy.context.view_layer.update()
